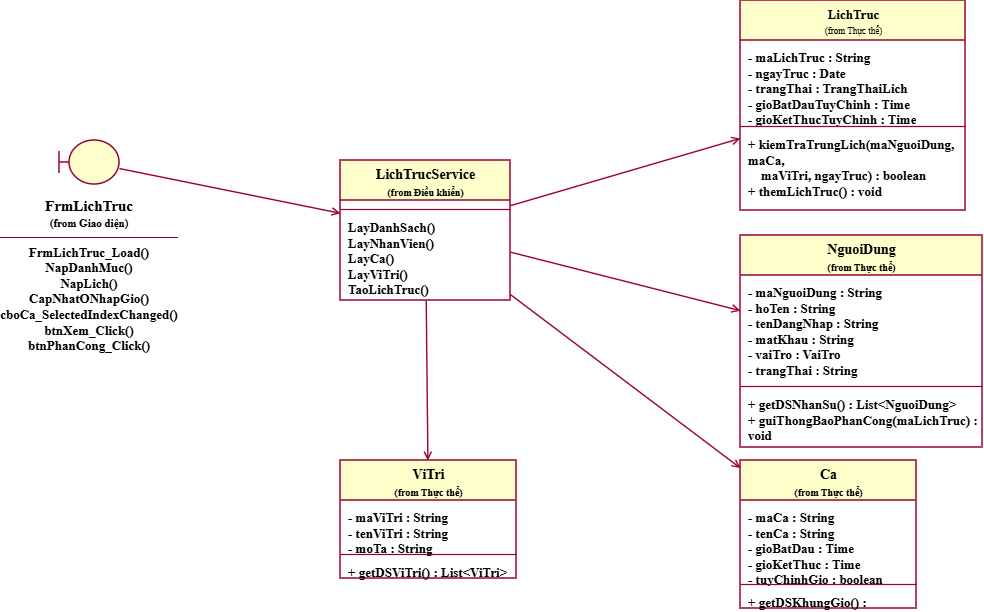

The diagram above was exported from draw.io. Its source (the exported page's mxGraphModel, read from the mxfile embedded in the PNG):
<mxGraphModel dx="1347" dy="669" grid="1" gridSize="10" guides="1" tooltips="1" connect="1" arrows="1" fold="1" page="1" pageScale="1" pageWidth="827" pageHeight="1169" math="0" shadow="0">
  <root>
    <mxCell id="0" />
    <mxCell id="1" parent="0" />
    <mxCell id="frm" parent="1" style="shape=umlBoundary;whiteSpace=wrap;html=1;fillColor=#FFFFCC;strokeColor=#990033;strokeWidth=1.5;fontFamily=Times New Roman;fontSize=13;fontStyle=1" value="" vertex="1">
      <mxGeometry height="44" width="60" x="79" y="150" as="geometry" />
    </mxCell>
    <mxCell id="frm_t" parent="1" style="text;html=1;align=center;verticalAlign=top;whiteSpace=wrap;fontSize=13;fontFamily=Times New Roman;fontStyle=1" value="&lt;span style=&quot;font-size: 15px;&quot;&gt;FrmLichTruc&lt;/span&gt;&lt;br&gt;&lt;font style=&quot;font-size: 11px;&quot;&gt;(from Giao diện)&lt;/font&gt;&lt;hr size=&quot;1&quot; color=&quot;#990033&quot;&gt;FrmLichTruc_Load()&lt;br&gt;NapDanhMuc()&lt;br&gt;NapLich()&lt;br&gt;CapNhatONhapGio()&lt;br&gt;cboCa_SelectedIndexChanged()&lt;br&gt;btnXem_Click()&lt;br&gt;btnPhanCong_Click()" vertex="1">
      <mxGeometry height="161" width="178" x="20" y="200" as="geometry" />
    </mxCell>
    <mxCell id="svc" parent="1" style="swimlane;html=1;fontStyle=1;align=center;verticalAlign=top;childLayout=stackLayout;horizontal=1;startSize=40;horizontalStack=0;resizeParent=1;resizeParentMax=0;resizeLast=0;collapsible=0;marginBottom=0;fillColor=#FFFFCC;strokeColor=#990033;strokeWidth=1.5;fontFamily=Times New Roman;fontSize=13;" value="&lt;span style=&quot;font-size: 14px;&quot;&gt;LichTrucService&lt;/span&gt;&lt;br&gt;&lt;font style=&quot;font-size: 10px;&quot;&gt;(from Điều khiển)&lt;/font&gt;" vertex="1">
      <mxGeometry height="140" width="170" x="360" y="170" as="geometry" />
    </mxCell>
    <mxCell id="svc_a" parent="svc" style="text;html=1;strokeColor=none;fillColor=none;align=left;verticalAlign=top;spacingLeft=6;spacingRight=4;spacingTop=3;overflow=hidden;rotatable=0;whiteSpace=wrap;fontSize=13;fontFamily=Times New Roman;fontStyle=1" value="" vertex="1">
      <mxGeometry height="8" width="170" y="40" as="geometry" />
    </mxCell>
    <mxCell id="svc_s" parent="svc" style="line;strokeWidth=1.2;fillColor=none;align=left;verticalAlign=middle;spacingTop=-1;spacingLeft=3;spacingRight=3;rotatable=0;labelPosition=right;points=[];portConstraint=eastwest;strokeColor=#990033;fontFamily=Times New Roman;fontSize=13;fontStyle=1" value="" vertex="1">
      <mxGeometry height="2" width="170" y="48" as="geometry" />
    </mxCell>
    <mxCell id="svc_m" parent="svc" style="text;html=1;strokeColor=none;fillColor=none;align=left;verticalAlign=top;spacingLeft=6;spacingRight=4;spacingTop=3;overflow=hidden;rotatable=0;whiteSpace=wrap;fontSize=13;fontFamily=Times New Roman;fontStyle=1" value="LayDanhSach()&lt;br&gt;LayNhanVien()&lt;br&gt;LayCa()&lt;br&gt;LayViTri()&lt;br&gt;TaoLichTruc()" vertex="1">
      <mxGeometry height="90" width="170" y="50" as="geometry" />
    </mxCell>
    <mxCell id="lt" parent="1" style="swimlane;html=1;fontStyle=0;align=center;verticalAlign=top;childLayout=stackLayout;horizontal=1;startSize=40;horizontalStack=0;resizeParent=1;resizeParentMax=0;resizeLast=0;collapsible=0;marginBottom=0;fillColor=#FFFFCC;strokeColor=#990033;strokeWidth=1.5;fontFamily=Times New Roman;" value="&lt;b style='font-size:13px'&gt;LichTruc&lt;/b&gt;&lt;br&gt;&lt;font style='font-size:9px;font-weight:normal'&gt;(from Thực thể)&lt;/font&gt;" vertex="1">
      <mxGeometry height="210" width="225" x="760" y="10" as="geometry" />
    </mxCell>
    <mxCell id="lt_a" parent="lt" style="text;html=1;strokeColor=none;fillColor=none;align=left;verticalAlign=top;spacingLeft=6;spacingRight=4;spacingTop=3;overflow=hidden;rotatable=0;whiteSpace=wrap;fontSize=13;fontFamily=Times New Roman;fontStyle=1" value="- maLichTruc : String&lt;br&gt;- ngayTruc : Date&lt;br&gt;- trangThai : TrangThaiLich&lt;br&gt;- gioBatDauTuyChinh : Time&lt;br&gt;- gioKetThucTuyChinh : Time" vertex="1">
      <mxGeometry height="85" width="225" y="40" as="geometry" />
    </mxCell>
    <mxCell id="lt_s" parent="lt" style="line;strokeWidth=1.2;fillColor=none;align=left;verticalAlign=middle;spacingTop=-1;spacingLeft=3;spacingRight=3;rotatable=0;labelPosition=right;points=[];portConstraint=eastwest;strokeColor=#990033;fontFamily=Times New Roman;fontSize=13;fontStyle=1" value="" vertex="1">
      <mxGeometry height="2" width="225" y="125" as="geometry" />
    </mxCell>
    <mxCell id="lt_m" parent="lt" style="text;html=1;strokeColor=none;fillColor=none;align=left;verticalAlign=top;spacingLeft=6;spacingRight=4;spacingTop=3;overflow=hidden;rotatable=0;whiteSpace=wrap;fontSize=13;fontFamily=Times New Roman;fontStyle=1" value="+ kiemTraTrungLich(maNguoiDung, maCa,&lt;br&gt;&amp;nbsp;&amp;nbsp;&amp;nbsp;&amp;nbsp;maViTri, ngayTruc) : boolean&lt;br&gt;+ themLichTruc() : void" vertex="1">
      <mxGeometry height="83" width="225" y="127" as="geometry" />
    </mxCell>
    <mxCell id="nd" parent="1" style="swimlane;html=1;fontStyle=1;align=center;verticalAlign=top;childLayout=stackLayout;horizontal=1;startSize=40;horizontalStack=0;resizeParent=1;resizeParentMax=0;resizeLast=0;collapsible=0;marginBottom=0;fillColor=#FFFFCC;strokeColor=#990033;strokeWidth=1.5;fontFamily=Times New Roman;fontSize=13;" value="&lt;span style=&quot;font-size: 14px;&quot;&gt;NguoiDung&lt;/span&gt;&lt;br&gt;&lt;font style=&quot;font-size: 10px;&quot;&gt;(from Thực thể)&lt;/font&gt;" vertex="1">
      <mxGeometry height="212" width="242" x="760" y="245" as="geometry" />
    </mxCell>
    <mxCell id="nd_a" parent="nd" style="text;html=1;strokeColor=none;fillColor=none;align=left;verticalAlign=top;spacingLeft=6;spacingRight=4;spacingTop=3;overflow=hidden;rotatable=0;whiteSpace=wrap;fontSize=13;fontFamily=Times New Roman;fontStyle=1" value="- maNguoiDung : String&lt;br&gt;- hoTen : String&lt;br&gt;- tenDangNhap : String&lt;br&gt;- matKhau : String&lt;br&gt;- vaiTro : VaiTro&lt;br&gt;- trangThai : String" vertex="1">
      <mxGeometry height="110" width="242" y="40" as="geometry" />
    </mxCell>
    <mxCell id="nd_s" parent="nd" style="line;strokeWidth=1.2;fillColor=none;align=left;verticalAlign=middle;spacingTop=-1;spacingLeft=3;spacingRight=3;rotatable=0;labelPosition=right;points=[];portConstraint=eastwest;strokeColor=#990033;fontFamily=Times New Roman;fontSize=13;fontStyle=1" value="" vertex="1">
      <mxGeometry height="2" width="242" y="150" as="geometry" />
    </mxCell>
    <mxCell id="nd_m" parent="nd" style="text;html=1;strokeColor=none;fillColor=none;align=left;verticalAlign=top;spacingLeft=6;spacingRight=4;spacingTop=3;overflow=hidden;rotatable=0;whiteSpace=wrap;fontSize=13;fontFamily=Times New Roman;fontStyle=1" value="+ getDSNhanSu() : List&amp;lt;NguoiDung&amp;gt;&lt;br&gt;+ guiThongBaoPhanCong(maLichTruc) : void" vertex="1">
      <mxGeometry height="60" width="242" y="152" as="geometry" />
    </mxCell>
    <mxCell id="ca" parent="1" style="swimlane;html=1;fontStyle=1;align=center;verticalAlign=top;childLayout=stackLayout;horizontal=1;startSize=40;horizontalStack=0;resizeParent=1;resizeParentMax=0;resizeLast=0;collapsible=0;marginBottom=0;fillColor=#FFFFCC;strokeColor=#990033;strokeWidth=1.5;fontFamily=Times New Roman;fontSize=13;" value="&lt;span style=&quot;font-size: 14px;&quot;&gt;Ca&lt;/span&gt;&lt;br&gt;&lt;font style=&quot;font-size: 10px;&quot;&gt;(from Thực thể)&lt;/font&gt;" vertex="1">
      <mxGeometry height="148" width="176" x="760" y="470" as="geometry" />
    </mxCell>
    <mxCell id="ca_a" parent="ca" style="text;html=1;strokeColor=none;fillColor=none;align=left;verticalAlign=top;spacingLeft=6;spacingRight=4;spacingTop=3;overflow=hidden;rotatable=0;whiteSpace=wrap;fontSize=13;fontFamily=Times New Roman;fontStyle=1" value="- maCa : String&lt;br&gt;- tenCa : String&lt;br&gt;- gioBatDau : Time&lt;br&gt;- gioKetThuc : Time&lt;br&gt;- tuyChinhGio : boolean" vertex="1">
      <mxGeometry height="83" width="176" y="40" as="geometry" />
    </mxCell>
    <mxCell id="ca_s" parent="ca" style="line;strokeWidth=1.2;fillColor=none;align=left;verticalAlign=middle;spacingTop=-1;spacingLeft=3;spacingRight=3;rotatable=0;labelPosition=right;points=[];portConstraint=eastwest;strokeColor=#990033;fontFamily=Times New Roman;fontSize=13;fontStyle=1" value="" vertex="1">
      <mxGeometry height="2" width="176" y="123" as="geometry" />
    </mxCell>
    <mxCell id="ca_m" parent="ca" style="text;html=1;strokeColor=none;fillColor=none;align=left;verticalAlign=top;spacingLeft=6;spacingRight=4;spacingTop=3;overflow=hidden;rotatable=0;whiteSpace=wrap;fontSize=13;fontFamily=Times New Roman;fontStyle=1" value="+ getDSKhungGio() : List&amp;lt;Ca&amp;gt;" vertex="1">
      <mxGeometry height="23" width="176" y="125" as="geometry" />
    </mxCell>
    <mxCell id="vt" parent="1" style="swimlane;html=1;fontStyle=1;align=center;verticalAlign=top;childLayout=stackLayout;horizontal=1;startSize=40;horizontalStack=0;resizeParent=1;resizeParentMax=0;resizeLast=0;collapsible=0;marginBottom=0;fillColor=#FFFFCC;strokeColor=#990033;strokeWidth=1.5;fontFamily=Times New Roman;fontSize=13;" value="&lt;span style=&quot;font-size: 14px;&quot;&gt;ViTri&lt;/span&gt;&lt;br&gt;&lt;font style=&quot;font-size: 10px;&quot;&gt;(from Thực thể)&lt;/font&gt;" vertex="1">
      <mxGeometry height="118" width="176" x="360" y="470" as="geometry" />
    </mxCell>
    <mxCell id="vt_a" parent="vt" style="text;html=1;strokeColor=none;fillColor=none;align=left;verticalAlign=top;spacingLeft=6;spacingRight=4;spacingTop=3;overflow=hidden;rotatable=0;whiteSpace=wrap;fontSize=13;fontFamily=Times New Roman;fontStyle=1" value="- maViTri : String&lt;br&gt;- tenViTri : String&lt;br&gt;- moTa : String" vertex="1">
      <mxGeometry height="53" width="176" y="40" as="geometry" />
    </mxCell>
    <mxCell id="vt_s" parent="vt" style="line;strokeWidth=1.2;fillColor=none;align=left;verticalAlign=middle;spacingTop=-1;spacingLeft=3;spacingRight=3;rotatable=0;labelPosition=right;points=[];portConstraint=eastwest;strokeColor=#990033;fontFamily=Times New Roman;fontSize=13;fontStyle=1" value="" vertex="1">
      <mxGeometry height="2" width="176" y="93" as="geometry" />
    </mxCell>
    <mxCell id="vt_m" parent="vt" style="text;html=1;strokeColor=none;fillColor=none;align=left;verticalAlign=top;spacingLeft=6;spacingRight=4;spacingTop=3;overflow=hidden;rotatable=0;whiteSpace=wrap;fontSize=13;fontFamily=Times New Roman;fontStyle=1" value="+ getDSViTri() : List&amp;lt;ViTri&amp;gt;" vertex="1">
      <mxGeometry height="23" width="176" y="95" as="geometry" />
    </mxCell>
    <mxCell id="e0" edge="1" parent="1" source="frm" style="endArrow=open;endFill=0;html=1;strokeColor=#990033;strokeWidth=1.4;rounded=0;fontFamily=Times New Roman;fontSize=13;fontStyle=1" target="svc">
      <mxGeometry relative="1" as="geometry" />
    </mxCell>
    <mxCell id="e1" edge="1" parent="1" source="svc" style="endArrow=open;endFill=0;html=1;strokeColor=#990033;strokeWidth=1.4;rounded=0;fontFamily=Times New Roman;fontSize=13;fontStyle=1" target="lt">
      <mxGeometry relative="1" as="geometry" />
    </mxCell>
    <mxCell id="e2" edge="1" parent="1" source="svc" style="endArrow=open;endFill=0;html=1;strokeColor=#990033;strokeWidth=1.4;rounded=0;fontFamily=Times New Roman;fontSize=13;fontStyle=1" target="nd">
      <mxGeometry relative="1" as="geometry" />
    </mxCell>
    <mxCell id="e3" edge="1" parent="1" source="svc" style="endArrow=open;endFill=0;html=1;strokeColor=#990033;strokeWidth=1.4;rounded=0;fontFamily=Times New Roman;fontSize=13;fontStyle=1" target="ca">
      <mxGeometry relative="1" as="geometry" />
    </mxCell>
    <mxCell id="e4" edge="1" parent="1" source="svc" style="endArrow=open;endFill=0;html=1;strokeColor=#990033;strokeWidth=1.4;rounded=0;fontFamily=Times New Roman;fontSize=13;fontStyle=1" target="vt">
      <mxGeometry relative="1" as="geometry" />
    </mxCell>
  </root>
</mxGraphModel>